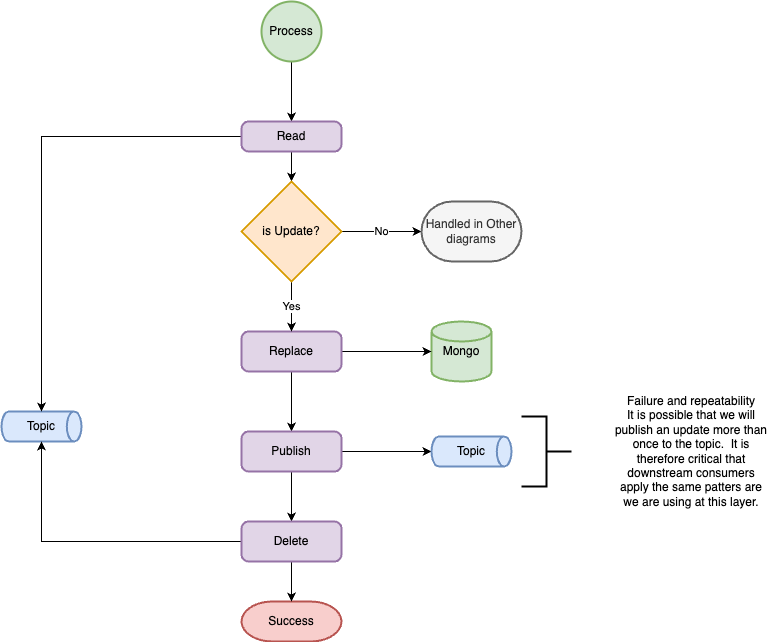

The diagram above was exported from draw.io. Its source (the exported page's mxGraphModel, read from the mxfile embedded in the PNG):
<mxGraphModel dx="1360" dy="1108" grid="1" gridSize="10" guides="1" tooltips="1" connect="1" arrows="1" fold="1" page="1" pageScale="1" pageWidth="850" pageHeight="1100" math="0" shadow="0">
  <root>
    <mxCell id="aIKg_Gg2pqh75lvkUin--0" />
    <mxCell id="aIKg_Gg2pqh75lvkUin--1" parent="aIKg_Gg2pqh75lvkUin--0" />
    <mxCell id="aIKg_Gg2pqh75lvkUin--2" style="edgeStyle=orthogonalEdgeStyle;rounded=0;orthogonalLoop=1;jettySize=auto;html=1;entryX=0.5;entryY=0;entryDx=0;entryDy=0;" edge="1" parent="aIKg_Gg2pqh75lvkUin--1" source="aIKg_Gg2pqh75lvkUin--3" target="aIKg_Gg2pqh75lvkUin--11">
      <mxGeometry relative="1" as="geometry" />
    </mxCell>
    <mxCell id="aIKg_Gg2pqh75lvkUin--3" value="Process" style="strokeWidth=2;html=1;shape=mxgraph.flowchart.start_2;whiteSpace=wrap;fillColor=#d5e8d4;strokeColor=#82b366;" vertex="1" parent="aIKg_Gg2pqh75lvkUin--1">
      <mxGeometry x="300" y="40" width="60" height="60" as="geometry" />
    </mxCell>
    <mxCell id="aIKg_Gg2pqh75lvkUin--4" value="Mongo" style="strokeWidth=2;html=1;shape=mxgraph.flowchart.database;whiteSpace=wrap;fillColor=#d5e8d4;strokeColor=#82b366;" vertex="1" parent="aIKg_Gg2pqh75lvkUin--1">
      <mxGeometry x="470" y="360" width="60" height="60" as="geometry" />
    </mxCell>
    <mxCell id="aIKg_Gg2pqh75lvkUin--5" value="Topic" style="strokeWidth=2;html=1;shape=mxgraph.flowchart.direct_data;whiteSpace=wrap;fillColor=#dae8fc;strokeColor=#6c8ebf;" vertex="1" parent="aIKg_Gg2pqh75lvkUin--1">
      <mxGeometry x="40" y="450" width="80" height="30" as="geometry" />
    </mxCell>
    <mxCell id="aIKg_Gg2pqh75lvkUin--6" style="edgeStyle=orthogonalEdgeStyle;rounded=0;orthogonalLoop=1;jettySize=auto;html=1;entryX=0;entryY=0.5;entryDx=0;entryDy=0;entryPerimeter=0;" edge="1" parent="aIKg_Gg2pqh75lvkUin--1" source="aIKg_Gg2pqh75lvkUin--8" target="aIKg_Gg2pqh75lvkUin--4">
      <mxGeometry relative="1" as="geometry" />
    </mxCell>
    <mxCell id="aIKg_Gg2pqh75lvkUin--7" style="edgeStyle=orthogonalEdgeStyle;rounded=0;orthogonalLoop=1;jettySize=auto;html=1;" edge="1" parent="aIKg_Gg2pqh75lvkUin--1" source="aIKg_Gg2pqh75lvkUin--8" target="aIKg_Gg2pqh75lvkUin--22">
      <mxGeometry relative="1" as="geometry">
        <mxPoint x="330" y="470" as="targetPoint" />
      </mxGeometry>
    </mxCell>
    <mxCell id="aIKg_Gg2pqh75lvkUin--8" value="Replace" style="rounded=1;whiteSpace=wrap;html=1;absoluteArcSize=1;arcSize=14;strokeWidth=2;fillColor=#e1d5e7;strokeColor=#9673a6;" vertex="1" parent="aIKg_Gg2pqh75lvkUin--1">
      <mxGeometry x="280" y="370" width="100" height="40" as="geometry" />
    </mxCell>
    <mxCell id="aIKg_Gg2pqh75lvkUin--9" style="edgeStyle=orthogonalEdgeStyle;rounded=0;orthogonalLoop=1;jettySize=auto;html=1;entryX=0.5;entryY=0;entryDx=0;entryDy=0;entryPerimeter=0;" edge="1" parent="aIKg_Gg2pqh75lvkUin--1" source="aIKg_Gg2pqh75lvkUin--11" target="aIKg_Gg2pqh75lvkUin--5">
      <mxGeometry relative="1" as="geometry">
        <Array as="points">
          <mxPoint x="80" y="175" />
        </Array>
      </mxGeometry>
    </mxCell>
    <mxCell id="aIKg_Gg2pqh75lvkUin--10" style="edgeStyle=orthogonalEdgeStyle;rounded=0;orthogonalLoop=1;jettySize=auto;html=1;" edge="1" parent="aIKg_Gg2pqh75lvkUin--1" source="aIKg_Gg2pqh75lvkUin--11" target="aIKg_Gg2pqh75lvkUin--14">
      <mxGeometry relative="1" as="geometry" />
    </mxCell>
    <mxCell id="aIKg_Gg2pqh75lvkUin--11" value="Read" style="rounded=1;whiteSpace=wrap;html=1;absoluteArcSize=1;arcSize=14;strokeWidth=2;fillColor=#e1d5e7;strokeColor=#9673a6;" vertex="1" parent="aIKg_Gg2pqh75lvkUin--1">
      <mxGeometry x="280" y="160" width="100" height="30" as="geometry" />
    </mxCell>
    <mxCell id="aIKg_Gg2pqh75lvkUin--12" value="Yes" style="edgeStyle=orthogonalEdgeStyle;rounded=0;orthogonalLoop=1;jettySize=auto;html=1;" edge="1" parent="aIKg_Gg2pqh75lvkUin--1" source="aIKg_Gg2pqh75lvkUin--14" target="aIKg_Gg2pqh75lvkUin--8">
      <mxGeometry relative="1" as="geometry" />
    </mxCell>
    <mxCell id="aIKg_Gg2pqh75lvkUin--13" value="No" style="edgeStyle=orthogonalEdgeStyle;rounded=0;orthogonalLoop=1;jettySize=auto;html=1;" edge="1" parent="aIKg_Gg2pqh75lvkUin--1" source="aIKg_Gg2pqh75lvkUin--14" target="aIKg_Gg2pqh75lvkUin--15">
      <mxGeometry relative="1" as="geometry" />
    </mxCell>
    <mxCell id="aIKg_Gg2pqh75lvkUin--14" value="is Update?" style="strokeWidth=2;html=1;shape=mxgraph.flowchart.decision;whiteSpace=wrap;fillColor=#ffe6cc;strokeColor=#d79b00;" vertex="1" parent="aIKg_Gg2pqh75lvkUin--1">
      <mxGeometry x="280" y="220" width="100" height="100" as="geometry" />
    </mxCell>
    <mxCell id="aIKg_Gg2pqh75lvkUin--15" value="Handled in Other diagrams" style="strokeWidth=2;html=1;shape=mxgraph.flowchart.terminator;whiteSpace=wrap;" vertex="1" parent="aIKg_Gg2pqh75lvkUin--1">
      <mxGeometry x="460" y="240" width="100" height="60" as="geometry" />
    </mxCell>
    <mxCell id="aIKg_Gg2pqh75lvkUin--19" value="Handled in Other diagrams" style="strokeWidth=2;html=1;shape=mxgraph.flowchart.terminator;whiteSpace=wrap;fillColor=#f5f5f5;fontColor=#333333;strokeColor=#666666;" vertex="1" parent="aIKg_Gg2pqh75lvkUin--1">
      <mxGeometry x="460" y="240" width="100" height="60" as="geometry" />
    </mxCell>
    <mxCell id="aIKg_Gg2pqh75lvkUin--20" style="edgeStyle=orthogonalEdgeStyle;rounded=0;orthogonalLoop=1;jettySize=auto;html=1;entryX=0;entryY=0.5;entryDx=0;entryDy=0;entryPerimeter=0;" edge="1" parent="aIKg_Gg2pqh75lvkUin--1" source="aIKg_Gg2pqh75lvkUin--22" target="aIKg_Gg2pqh75lvkUin--26">
      <mxGeometry relative="1" as="geometry" />
    </mxCell>
    <mxCell id="aIKg_Gg2pqh75lvkUin--21" style="edgeStyle=orthogonalEdgeStyle;rounded=0;orthogonalLoop=1;jettySize=auto;html=1;" edge="1" parent="aIKg_Gg2pqh75lvkUin--1" source="aIKg_Gg2pqh75lvkUin--22" target="aIKg_Gg2pqh75lvkUin--31">
      <mxGeometry relative="1" as="geometry" />
    </mxCell>
    <mxCell id="aIKg_Gg2pqh75lvkUin--22" value="Publish" style="rounded=1;whiteSpace=wrap;html=1;absoluteArcSize=1;arcSize=14;strokeWidth=2;fillColor=#e1d5e7;strokeColor=#9673a6;" vertex="1" parent="aIKg_Gg2pqh75lvkUin--1">
      <mxGeometry x="280" y="470" width="100" height="40" as="geometry" />
    </mxCell>
    <mxCell id="aIKg_Gg2pqh75lvkUin--26" value="Topic" style="strokeWidth=2;html=1;shape=mxgraph.flowchart.direct_data;whiteSpace=wrap;fillColor=#dae8fc;strokeColor=#6c8ebf;" vertex="1" parent="aIKg_Gg2pqh75lvkUin--1">
      <mxGeometry x="470" y="475" width="80" height="30" as="geometry" />
    </mxCell>
    <mxCell id="aIKg_Gg2pqh75lvkUin--28" value="Success" style="strokeWidth=2;html=1;shape=mxgraph.flowchart.terminator;whiteSpace=wrap;fillColor=#f8cecc;strokeColor=#b85450;" vertex="1" parent="aIKg_Gg2pqh75lvkUin--1">
      <mxGeometry x="280" y="640" width="100" height="40" as="geometry" />
    </mxCell>
    <mxCell id="aIKg_Gg2pqh75lvkUin--29" style="edgeStyle=orthogonalEdgeStyle;rounded=0;orthogonalLoop=1;jettySize=auto;html=1;entryX=0.5;entryY=1;entryDx=0;entryDy=0;entryPerimeter=0;" edge="1" parent="aIKg_Gg2pqh75lvkUin--1" source="aIKg_Gg2pqh75lvkUin--31" target="aIKg_Gg2pqh75lvkUin--5">
      <mxGeometry relative="1" as="geometry" />
    </mxCell>
    <mxCell id="aIKg_Gg2pqh75lvkUin--30" style="edgeStyle=orthogonalEdgeStyle;rounded=0;orthogonalLoop=1;jettySize=auto;html=1;" edge="1" parent="aIKg_Gg2pqh75lvkUin--1" source="aIKg_Gg2pqh75lvkUin--31" target="aIKg_Gg2pqh75lvkUin--28">
      <mxGeometry relative="1" as="geometry" />
    </mxCell>
    <mxCell id="aIKg_Gg2pqh75lvkUin--31" value="Delete" style="rounded=1;whiteSpace=wrap;html=1;absoluteArcSize=1;arcSize=14;strokeWidth=2;fillColor=#e1d5e7;strokeColor=#9673a6;" vertex="1" parent="aIKg_Gg2pqh75lvkUin--1">
      <mxGeometry x="280" y="560" width="100" height="40" as="geometry" />
    </mxCell>
    <mxCell id="aIKg_Gg2pqh75lvkUin--34" value="" style="strokeWidth=2;html=1;shape=mxgraph.flowchart.annotation_2;align=left;labelPosition=right;pointerEvents=1;rotation=-180;" vertex="1" parent="aIKg_Gg2pqh75lvkUin--1">
      <mxGeometry x="560" y="455" width="50" height="70" as="geometry" />
    </mxCell>
    <mxCell id="aIKg_Gg2pqh75lvkUin--35" value="Failure and repeatability&lt;br&gt;It is possible that we will publish an update more than once to the topic.&amp;nbsp; It is therefore critical that downstream consumers apply the same patters are we are using at this layer." style="text;html=1;strokeColor=none;fillColor=none;align=center;verticalAlign=middle;whiteSpace=wrap;rounded=0;" vertex="1" parent="aIKg_Gg2pqh75lvkUin--1">
      <mxGeometry x="650" y="415" width="160" height="150" as="geometry" />
    </mxCell>
  </root>
</mxGraphModel>